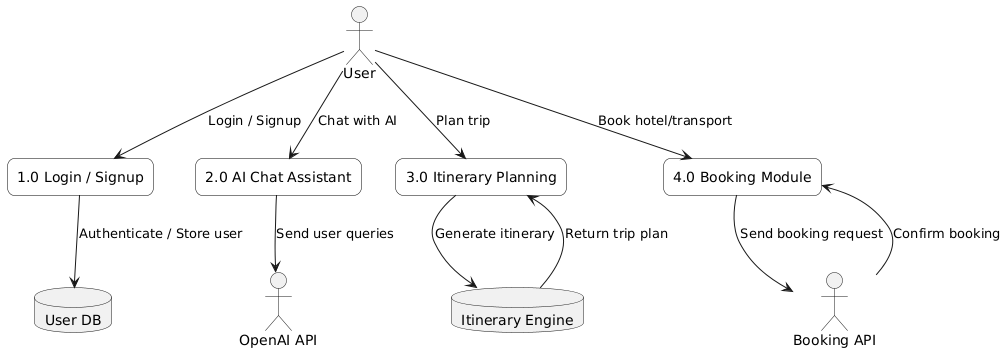

The diagram above was rendered by PlantUML. Its source (embedded in the PNG):
@startuml
skinparam rectangle {
  BackgroundColor White
  BorderColor Black
  RoundCorner 15
}

' External Entities
actor User
database "User DB" as UserDB
actor "OpenAI API" as OpenAI
database "Itinerary Engine" as ItineraryEngine
actor "Booking API" as BookingAPI

' Sub-processes
rectangle "1.0 Login / Signup" as Login
rectangle "2.0 AI Chat Assistant" as Chat
rectangle "3.0 Itinerary Planning" as PlanTrip
rectangle "4.0 Booking Module" as Booking

' Data Flows
User --> Login : Login / Signup
Login --> UserDB : Authenticate / Store user

User --> Chat : Chat with AI
Chat --> OpenAI : Send user queries

User --> PlanTrip : Plan trip
PlanTrip --> ItineraryEngine : Generate itinerary
ItineraryEngine --> PlanTrip : Return trip plan

User --> Booking : Book hotel/transport
Booking --> BookingAPI : Send booking request
BookingAPI --> Booking : Confirm booking
@enduml